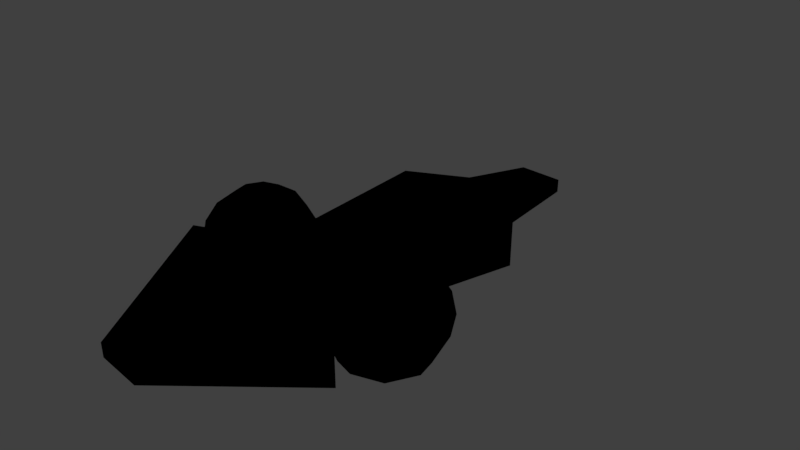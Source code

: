 # Source: miner.blend  (saved by Blender 2.79.0; exported with 4.5.12 LTS)
import bpy
from mathutils import Matrix  # noqa: F401  (used for matrix-valued properties, if any)

bpy.ops.wm.read_factory_settings(use_empty=True)
scene = bpy.context.scene
scene.name = 'Scene'

# ---- collections
col_collection_1 = bpy.data.collections.new('Collection 1'); scene.collection.children.link(col_collection_1)

# ---- materials (node trees are filled in below, after node groups)
mat_hullmaterial = bpy.data.materials.new('HullMaterial')
mat_hullmaterial.alpha_threshold = 0.0
mat_hullmaterial.diffuse_color = (0.3577, 0.363, 0.363, 1.0)
mat_hullmaterial.roughness = 0.5
mat_hullmaterial.specular_intensity = 1.0
mat_enginematerial = bpy.data.materials.new('EngineMaterial')
mat_enginematerial.alpha_threshold = 0.0
mat_enginematerial.diffuse_color = (0.0, 0.402, 0.8, 1.0)
mat_enginematerial.roughness = 0.5
mat_enginematerial.specular_intensity = 1.0
mat_enginematerial.line_color = (0.0, 0.0, 0.0, 1.0)

# ---- node groups
ng_gltf_metallic_roughness = bpy.data.node_groups.new('glTF Metallic Roughness', 'ShaderNodeTree')
_N = ng_gltf_metallic_roughness.nodes; _L = ng_gltf_metallic_roughness.links

# ---- material node trees
mat_hullmaterial.use_nodes = True; mat_hullmaterial.node_tree.nodes.clear()
_N = mat_hullmaterial.node_tree.nodes; _L = mat_hullmaterial.node_tree.links
n0 = _N.new('ShaderNodeOutputMaterial'); n0.name = 'Material Output'; n0.location = (460, 300)
n1 = _N.new('ShaderNodeGroup'); n1.name = 'Group'; n1.location = (260, 410)
n1.node_tree = ng_gltf_metallic_roughness
n1.inputs[0].default_value = (0.7768, 0.8217, 0.8534, 1.0)
n1.inputs[1].default_value = (1.0, 1.0, 1.0, 1.0)
n1.inputs[2].default_value = (1.0, 1.0, 1.0, 1.0)
n1.inputs[3].default_value = 1.0
n1.inputs[4].default_value = 0.8182
n1.inputs[5].default_value = (0.5, 0.5, 1.0, 1.0)
n1.inputs[6].default_value = 1.0
n1.inputs[7].default_value = (1.0, 1.0, 1.0, 1.0)
n1.inputs[8].default_value = 1.0
n1.inputs[9].default_value = (1.0, 1.0, 1.0, 1.0)
n1.inputs[10].default_value = (0.0, 0.0, 0.0, 1.0)
n1.inputs[11].default_value = 1.0
n1.inputs[12].default_value = 0.5
n1.inputs[13].default_value = 0.0
n1.inputs[14].default_value = 0.0
n1.inputs[15].default_value = 0.0
n1.inputs[16].default_value = (0.0, 0.0, 0.0, 1.0)
_L.new(n1.outputs[0], n0.inputs[0])
n0.is_active_output = True
mat_enginematerial.use_nodes = True; mat_enginematerial.node_tree.nodes.clear()
_N = mat_enginematerial.node_tree.nodes; _L = mat_enginematerial.node_tree.links
n0 = _N.new('ShaderNodeOutputMaterial'); n0.name = 'Material Output'; n0.location = (460, 300)
n1 = _N.new('ShaderNodeGroup'); n1.name = 'Group'; n1.location = (238, 326)
n1.node_tree = ng_gltf_metallic_roughness
n1.inputs[0].default_value = (0.0, 0.402, 0.7991, 1.0)
n1.inputs[1].default_value = (1.0, 1.0, 1.0, 1.0)
n1.inputs[2].default_value = (1.0, 1.0, 1.0, 1.0)
n1.inputs[3].default_value = 1.0
n1.inputs[4].default_value = 0.8318
n1.inputs[5].default_value = (0.5, 0.5, 1.0, 1.0)
n1.inputs[6].default_value = 1.0
n1.inputs[7].default_value = (1.0, 1.0, 1.0, 1.0)
n1.inputs[8].default_value = 1.0
n1.inputs[9].default_value = (0.0, 0.5009, 1.0, 1.0)
n1.inputs[10].default_value = (0.0, 0.4969, 0.9919, 1.0)
n1.inputs[11].default_value = 1.0
n1.inputs[12].default_value = 1.1
n1.inputs[13].default_value = 0.0
n1.inputs[14].default_value = 0.0
n1.inputs[15].default_value = 0.0
n1.inputs[16].default_value = (0.0, 0.0, 0.0, 1.0)
_L.new(n1.outputs[0], n0.inputs[0])
n0.is_active_output = True

# ---- world
world_world = bpy.data.worlds.new('World'); scene.world = world_world
world_world.color = (0.05088, 0.05088, 0.05088)
world_world.use_sun_shadow = False
world_world.sun_shadow_jitter_overblur = 0.0
world_world.cycles.sampling_method = 'MANUAL'

# ---- cameras
cam_camera = bpy.data.cameras.new('Camera')
cam_camera.clip_end = 100.0
cam_camera.lens = 35.0
cam_camera.sensor_width = 32.0
cam_camera.sensor_height = 18.0
cam_camera.ortho_scale = 7.314
cam_camera.dof.focus_distance = 0.0

# ---- lights
light_lamp = bpy.data.lights.new('Lamp', 'POINT')
light_lamp.transmission_factor = 0.0
light_lamp.cutoff_distance = 30.0
light_lamp.energy = 100.0
light_lamp.shadow_buffer_clip_start = 1.001
light_lamp.shadow_soft_size = 0.1
light_lamp.shadow_maximum_resolution = 0.006
light_lamp.use_absolute_resolution = True

# ---- meshes
me_cube = bpy.data.meshes.new('Cube')
me_cube.from_pydata([(0.6741, 1.0, -0.1944), (-0.6741, 1.0, -0.1944), (0.6741, 1.0, 0.1944), (-0.6741, 1.0, 0.1944), (2.722, 0.4864, -1.0), (-2.722, 0.4864, -1.0), (2.722, 0.4864, 1.0), (-2.722, 0.4864, 1.0), (2.037, -0.4614, -0.7534), (2.037, -0.4614, 0.7534), (-2.037, -0.4614, -0.7534), (-2.037, -0.4614, 0.7534), (0.7254, -0.6517, -0.5559), (0.7254, -0.6517, 0.5559), (-0.7254, -0.6517, -0.5559), (-0.7254, -0.6517, 0.5559), (-0.7673, 0.3261, -0.9583), (-0.7673, 0.3261, 0.9583), (0.7673, 0.3261, -0.9583), (0.7673, 0.3261, 0.9583)], [], [(5, 7, 3, 1), (2, 0, 1, 3), (16, 17, 7, 5), (0, 2, 6, 4), (2, 3, 7, 6), (0, 4, 5, 1), (14, 15, 11, 10), (18, 19, 9, 8), (19, 17, 11, 9), (18, 8, 10, 16), (8, 9, 13, 12), (9, 11, 15, 13), (8, 12, 14, 10), (4, 18, 16, 5), (6, 7, 17, 19), (4, 6, 19, 18), (10, 11, 17, 16)])
me_cube.materials.append(mat_hullmaterial)
me_cube.use_remesh_preserve_volume = False
me_cube.use_remesh_preserve_attributes = False
me_cube.use_mirror_vertex_groups = False
me_cube.update()
me_sphere_001 = bpy.data.meshes.new('Sphere.001')
me_sphere_001.from_pydata([(0.0, 0.7391, 0.3061), (0.0, 0.8, -3.497e-08), (0.0, 0.7391, -0.3061), (0.0, 0.3061, -0.7391), (0.0, 1.208e-07, -0.8), (-8.542e-08, 3.538e-08, 0.8), (0.2165, 0.2165, 0.7391), (0.4, 0.4, 0.5657), (0.5226, 0.5226, 0.3061), (0.5657, 0.5657, -3.497e-08), (0.5226, 0.5226, -0.3061), (0.4, 0.4, -0.5657), (0.2165, 0.2165, -0.7391), (0.3061, 1.248e-07, 0.7391), (0.5657, 1.248e-07, 0.5657), (0.7391, 9.499e-08, 0.3061), (0.8, 1.248e-07, -3.497e-08), (0.7391, 9.499e-08, -0.3061), (0.5657, 1.248e-07, -0.5657), (0.3061, 1.099e-07, -0.7391), (0.2165, -0.2165, 0.7391), (0.4, -0.4, 0.5657), (0.5226, -0.5226, 0.3061), (0.5657, -0.5657, -3.497e-08), (0.5226, -0.5226, -0.3061), (0.4, -0.4, -0.5657), (0.2165, -0.2165, -0.7391), (3.991e-09, -0.3061, 0.7391), (-2.581e-08, -0.5657, 0.5657), (3.991e-09, -0.7391, 0.3061), (3.991e-09, -0.8, -3.497e-08), (3.991e-09, -0.7391, -0.3061), (-2.581e-08, -0.5657, -0.5657), (-1.091e-08, -0.3061, -0.7391), (-0.2165, -0.2165, 0.7391), (-0.4, -0.4, 0.5657), (-0.5226, -0.5226, 0.3061), (-0.5657, -0.5657, -3.497e-08), (-0.5226, -0.5226, -0.3061), (-0.4, -0.4, -0.5657), (-0.2165, -0.2165, -0.7391), (-0.3061, 1.248e-07, 0.7391), (-0.5657, 1.546e-07, 0.5657), (-0.7391, 1.248e-07, 0.3061), (-0.8, 1.248e-07, -3.497e-08), (-0.7391, 1.248e-07, -0.3061), (-0.5657, 1.546e-07, -0.5657), (-0.3061, 1.397e-07, -0.7391), (-0.2165, 0.2165, 0.7391), (-0.4, 0.4, 0.5657), (-0.5226, 0.5226, 0.3061), (-0.5657, 0.5657, -3.497e-08), (-0.5226, 0.5226, -0.3061), (-0.4, 0.4, -0.5657), (-0.2165, 0.2165, -0.7391), (-1.091e-08, 0.3061, 0.7391), (6.36e-08, 0.5657, 0.5657), (6.36e-08, 0.5657, -0.5657)], [], [(3, 57, 11, 12), (2, 1, 9, 10), (0, 56, 7, 8), (55, 5, 6), (4, 3, 12), (57, 2, 10, 11), (1, 0, 8, 9), (56, 55, 6, 7), (6, 5, 13), (4, 12, 19), (11, 10, 17, 18), (9, 8, 15, 16), (7, 6, 13, 14), (12, 11, 18, 19), (10, 9, 16, 17), (8, 7, 14, 15), (18, 17, 24, 25), (16, 15, 22, 23), (14, 13, 20, 21), (19, 18, 25, 26), (17, 16, 23, 24), (15, 14, 21, 22), (13, 5, 20), (4, 19, 26), (26, 25, 32, 33), (24, 23, 30, 31), (22, 21, 28, 29), (20, 5, 27), (4, 26, 33), (25, 24, 31, 32), (23, 22, 29, 30), (21, 20, 27, 28), (31, 30, 37, 38), (29, 28, 35, 36), (27, 5, 34), (4, 33, 40), (32, 31, 38, 39), (30, 29, 36, 37), (28, 27, 34, 35), (33, 32, 39, 40), (4, 40, 47), (39, 38, 45, 46), (37, 36, 43, 44), (35, 34, 41, 42), (40, 39, 46, 47), (38, 37, 44, 45), (36, 35, 42, 43), (34, 5, 41), (44, 43, 50, 51), (42, 41, 48, 49), (47, 46, 53, 54), (45, 44, 51, 52), (43, 42, 49, 50), (41, 5, 48), (4, 47, 54), (46, 45, 52, 53), (54, 53, 57, 3), (52, 51, 1, 2), (50, 49, 56, 0), (48, 5, 55), (4, 54, 3), (53, 52, 2, 57), (51, 50, 0, 1), (49, 48, 55, 56)])
me_sphere_001.materials.append(mat_hullmaterial)
me_sphere_001.use_remesh_preserve_volume = False
me_sphere_001.use_remesh_preserve_attributes = False
me_sphere_001.use_mirror_vertex_groups = False
me_sphere_001.update()
me_sphere = bpy.data.meshes.new('Sphere')
me_sphere.from_pydata([(0.0, 0.7391, 0.3061), (0.0, 0.8, -3.497e-08), (0.0, 0.7391, -0.3061), (0.0, 0.3061, -0.7391), (0.0, 1.208e-07, -0.8), (-8.542e-08, 3.538e-08, 0.8), (0.2165, 0.2165, 0.7391), (0.4, 0.4, 0.5657), (0.5226, 0.5226, 0.3061), (0.5657, 0.5657, -3.497e-08), (0.5226, 0.5226, -0.3061), (0.4, 0.4, -0.5657), (0.2165, 0.2165, -0.7391), (0.3061, 1.248e-07, 0.7391), (0.5657, 1.248e-07, 0.5657), (0.7391, 9.499e-08, 0.3061), (0.8, 1.248e-07, -3.497e-08), (0.7391, 9.499e-08, -0.3061), (0.5657, 1.248e-07, -0.5657), (0.3061, 1.099e-07, -0.7391), (0.2165, -0.2165, 0.7391), (0.4, -0.4, 0.5657), (0.5226, -0.5226, 0.3061), (0.5657, -0.5657, -3.497e-08), (0.5226, -0.5226, -0.3061), (0.4, -0.4, -0.5657), (0.2165, -0.2165, -0.7391), (3.991e-09, -0.3061, 0.7391), (-2.581e-08, -0.5657, 0.5657), (3.991e-09, -0.7391, 0.3061), (3.991e-09, -0.8, -3.497e-08), (3.991e-09, -0.7391, -0.3061), (-2.581e-08, -0.5657, -0.5657), (-1.091e-08, -0.3061, -0.7391), (-0.2165, -0.2165, 0.7391), (-0.4, -0.4, 0.5657), (-0.5226, -0.5226, 0.3061), (-0.5657, -0.5657, -3.497e-08), (-0.5226, -0.5226, -0.3061), (-0.4, -0.4, -0.5657), (-0.2165, -0.2165, -0.7391), (-0.3061, 1.248e-07, 0.7391), (-0.5657, 1.546e-07, 0.5657), (-0.7391, 1.248e-07, 0.3061), (-0.8, 1.248e-07, -3.497e-08), (-0.7391, 1.248e-07, -0.3061), (-0.5657, 1.546e-07, -0.5657), (-0.3061, 1.397e-07, -0.7391), (-0.2165, 0.2165, 0.7391), (-0.4, 0.4, 0.5657), (-0.5226, 0.5226, 0.3061), (-0.5657, 0.5657, -3.497e-08), (-0.5226, 0.5226, -0.3061), (-0.4, 0.4, -0.5657), (-0.2165, 0.2165, -0.7391), (-1.091e-08, 0.3061, 0.7391), (6.36e-08, 0.5657, 0.5657), (6.36e-08, 0.5657, -0.5657)], [], [(3, 57, 11, 12), (2, 1, 9, 10), (0, 56, 7, 8), (55, 5, 6), (4, 3, 12), (57, 2, 10, 11), (1, 0, 8, 9), (56, 55, 6, 7), (6, 5, 13), (4, 12, 19), (11, 10, 17, 18), (9, 8, 15, 16), (7, 6, 13, 14), (12, 11, 18, 19), (10, 9, 16, 17), (8, 7, 14, 15), (18, 17, 24, 25), (16, 15, 22, 23), (14, 13, 20, 21), (19, 18, 25, 26), (17, 16, 23, 24), (15, 14, 21, 22), (13, 5, 20), (4, 19, 26), (26, 25, 32, 33), (24, 23, 30, 31), (22, 21, 28, 29), (20, 5, 27), (4, 26, 33), (25, 24, 31, 32), (23, 22, 29, 30), (21, 20, 27, 28), (31, 30, 37, 38), (29, 28, 35, 36), (27, 5, 34), (4, 33, 40), (32, 31, 38, 39), (30, 29, 36, 37), (28, 27, 34, 35), (33, 32, 39, 40), (4, 40, 47), (39, 38, 45, 46), (37, 36, 43, 44), (35, 34, 41, 42), (40, 39, 46, 47), (38, 37, 44, 45), (36, 35, 42, 43), (34, 5, 41), (44, 43, 50, 51), (42, 41, 48, 49), (47, 46, 53, 54), (45, 44, 51, 52), (43, 42, 49, 50), (41, 5, 48), (4, 47, 54), (46, 45, 52, 53), (54, 53, 57, 3), (52, 51, 1, 2), (50, 49, 56, 0), (48, 5, 55), (4, 54, 3), (53, 52, 2, 57), (51, 50, 0, 1), (49, 48, 55, 56)])
me_sphere.materials.append(mat_hullmaterial)
me_sphere.use_remesh_preserve_volume = False
me_sphere.use_remesh_preserve_attributes = False
me_sphere.use_mirror_vertex_groups = False
me_sphere.update()
me_cube_001 = bpy.data.meshes.new('Cube.001')
me_cube_001.from_pydata([(0.6741, -1.0, -0.1944), (-0.6741, -1.0, -0.1944), (0.6741, -1.0, 0.1944), (-0.6741, -1.0, 0.1944), (0.7254, -0.6517, -0.5559), (0.7254, -0.6517, 0.5559), (-0.7254, -0.6517, -0.5559), (-0.7254, -0.6517, 0.5559)], [], [(4, 0, 1, 6), (5, 7, 3, 2), (4, 5, 2, 0), (0, 2, 3, 1), (1, 3, 7, 6)])
me_cube_001.materials.append(mat_enginematerial)
me_cube_001.use_remesh_preserve_volume = False
me_cube_001.use_remesh_preserve_attributes = False
me_cube_001.use_mirror_vertex_groups = False
me_cube_001.update()

# ---- objects
ob_miner = bpy.data.objects.new('Miner', me_cube)
ob_sphere_001 = bpy.data.objects.new('Sphere.001', me_sphere_001)
ob_sphere = bpy.data.objects.new('Sphere', me_sphere)
ob_cube_001 = bpy.data.objects.new('Cube.001', me_cube_001)
ob_lamp = bpy.data.objects.new('Lamp', light_lamp)
ob_camera = bpy.data.objects.new('Camera', cam_camera)

# ---- transforms, parenting, visibility, modifiers, constraints
ob_miner.location = (0.0, 0.0, 0.0)
ob_miner.rotation_euler = (0.0, -0.0, 3.142)
ob_miner.scale = (0.5, 3.5, 0.5)
ob_miner.lock_rotations_4d = False
ob_miner.empty_display_type = 'ARROWS'
ob_miner.lineart.crease_threshold = 0.0
ob_sphere_001.parent = ob_miner
ob_sphere_001.matrix_parent_inverse = Matrix(((-2.0, 3.02e-07, 0.0, 0.0), (-4.314e-08, -0.2857, 0.0, 0.0), (0.0, 0.0, 2.0, 0.0), (0.0, 0.0, 0.0, 1.0)))
ob_sphere_001.location = (-1.2, -0.8, 0.0)
ob_sphere_001.lineart.crease_threshold = 0.0
ob_sphere.parent = ob_miner
ob_sphere.matrix_parent_inverse = Matrix(((-2.0, 3.02e-07, 0.0, 0.0), (-4.314e-08, -0.2857, 0.0, 0.0), (0.0, 0.0, 2.0, 0.0), (0.0, 0.0, 0.0, 1.0)))
ob_sphere.location = (1.2, -0.8, 0.0)
ob_sphere.lineart.crease_threshold = 0.0
ob_cube_001.parent = ob_miner
ob_cube_001.matrix_parent_inverse = Matrix(((-2.0, 3.02e-07, 0.0, 0.0), (-4.314e-08, -0.2857, 0.0, 0.0), (0.0, 0.0, 2.0, 0.0), (0.0, 0.0, 0.0, 1.0)))
ob_cube_001.location = (0.0, 0.0, 0.0)
ob_cube_001.rotation_euler = (0.0, -0.0, 3.142)
ob_cube_001.scale = (0.5, 3.5, 0.5)
ob_cube_001.lock_rotations_4d = False
ob_cube_001.empty_display_type = 'ARROWS'
ob_cube_001.lineart.crease_threshold = 0.0
ob_lamp.location = (1.448, 1.005, 2.251)
ob_lamp.rotation_euler = (0.6503, 0.05522, 1.866)
ob_lamp.lock_rotations_4d = False
ob_lamp.empty_display_type = 'ARROWS'
ob_lamp.color = (0.0, 0.0, 0.0, 0.0)
ob_lamp.lineart.crease_threshold = 0.0
ob_camera.location = (7.481, -6.508, 5.344)
ob_camera.rotation_euler = (1.109, 0.0, 0.8149)
ob_camera.lock_rotations_4d = False
ob_camera.empty_display_type = 'ARROWS'
ob_camera.color = (0.0, 0.0, 0.0, 0.0)
ob_camera.display_type = 'WIRE'
ob_camera.lineart.crease_threshold = 0.0

# ---- collection membership
col_collection_1.objects.link(ob_miner)
col_collection_1.objects.link(ob_sphere_001)
col_collection_1.objects.link(ob_sphere)
col_collection_1.objects.link(ob_cube_001)
col_collection_1.objects.link(ob_lamp)
col_collection_1.objects.link(ob_camera)

# ---- scene / render settings (as saved in the file)
scene.camera = ob_camera
scene.frame_start = 1; scene.frame_end = 250; scene.frame_set(1)
scene.render.engine = 'CYCLES'
scene.render.resolution_percentage = 50
scene.render.dither_intensity = 0.0
scene.cycles.use_denoising = False
scene.cycles.samples = 128
scene.cycles.sampling_pattern = 'TABULATED_SOBOL'
scene.cycles.use_adaptive_sampling = False
scene.cycles.use_light_tree = False
scene.cycles.blur_glossy = 0.0
scene.cycles.sample_clamp_indirect = 0.0
scene.view_settings.view_transform = 'Standard'
bpy.context.view_layer.update()
